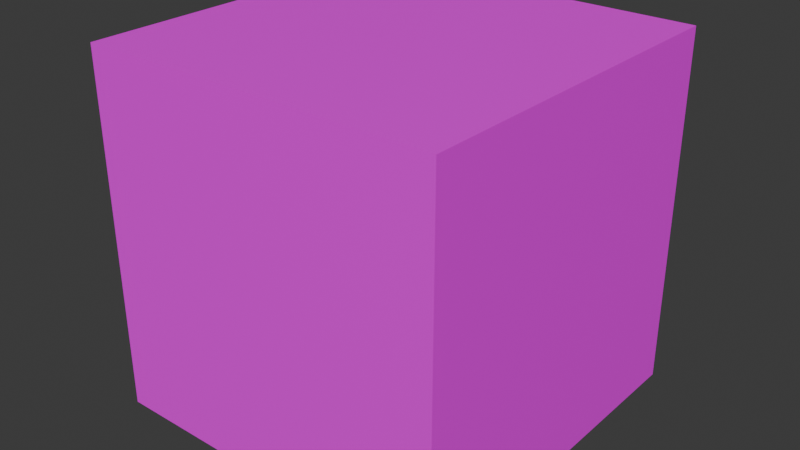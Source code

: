 # Source: glass_block.blend  (saved by Blender 4.2.66; exported with 4.5.12 LTS)
import bpy
from mathutils import Matrix  # noqa: F401  (used for matrix-valued properties, if any)

bpy.ops.wm.read_factory_settings(use_empty=True)
scene = bpy.context.scene
scene.name = 'Scene'

# ---- collections
col_collection = bpy.data.collections.new('Collection'); scene.collection.children.link(col_collection)

# ---- images (referenced by path relative to the original .blend; pixels are not part of the script)
import os
ASSET_DIR = os.environ.get("B2B_ASSET_DIR", "")  # directory of the original .blend (textures are referenced by path, not embedded)
HERE = os.path.dirname(os.path.abspath(__file__))  # packed textures are extracted next to this script under _unpacked/

def load_image(name, relpath, width, height, colorspace="sRGB"):
    """Load a texture the original file referenced (path relative to the .blend, or extracted next to this script)."""
    p = next((c for c in (os.path.join(HERE, relpath), os.path.join(ASSET_DIR, relpath)) if relpath and os.path.exists(c)), "")
    if p:
        img = bpy.data.images.load(p, check_existing=True)
        img.name = name
    else:  # same state as the original file: an image datablock whose file is absent (Cycles renders it pink)
        img = bpy.data.images.new(name, width, height)
        img.source = "FILE"
        img.filepath = "//" + (relpath or name)
    img.colorspace_settings.name = colorspace
    return img
img_glass_png = load_image('glass.png', 'glass.png', 1024, 1024, 'sRGB')

# ---- materials (node trees are filled in below, after node groups)
mat_material = bpy.data.materials.new('Material')
mat_material.alpha_threshold = 0.0
mat_material.use_transparent_shadow = False
mat_material.roughness = 0.5
mat_material.line_color = (0.0, 0.0, 0.0, 1.0)

# ---- material node trees
mat_material.use_nodes = True; mat_material.node_tree.nodes.clear()
_N = mat_material.node_tree.nodes; _L = mat_material.node_tree.links
n0 = _N.new('ShaderNodeOutputMaterial'); n0.name = 'Material Output'; n0.location = (448, 371)
n1 = _N.new('ShaderNodeBsdfPrincipled'); n1.name = 'Principled BSDF'; n1.location = (-127, 258)
n1.inputs[3].default_value = 1.45
n2 = _N.new('ShaderNodeTexImage'); n2.name = 'Image Texture'; n2.location = (-531, 413)
n2.image = img_glass_png
n2.interpolation = 'Closest'
n3 = _N.new('ShaderNodeBsdfTransparent'); n3.name = 'Transparent BSDF'; n3.location = (-80, 370)
n4 = _N.new('ShaderNodeMixShader'); n4.name = 'Mix Shader'; n4.location = (244, 345)
_L.new(n2.outputs[0], n1.inputs[0])
_L.new(n4.outputs[0], n0.inputs[0])
_L.new(n1.outputs[0], n4.inputs[2])
_L.new(n3.outputs[0], n4.inputs[1])
_L.new(n2.outputs[1], n4.inputs[0])
n0.is_active_output = True

# ---- world
world_world = bpy.data.worlds.new('World'); scene.world = world_world
world_world.use_nodes = True; world_world.node_tree.nodes.clear()
_N = world_world.node_tree.nodes; _L = world_world.node_tree.links
n0 = _N.new('ShaderNodeOutputWorld'); n0.name = 'World Output'; n0.location = (300, 300)
n1 = _N.new('ShaderNodeBackground'); n1.name = 'Background'; n1.location = (10, 300)
n1.inputs[0].default_value = (0.05088, 0.05088, 0.05088, 1.0)
_L.new(n1.outputs[0], n0.inputs[0])
n0.is_active_output = True
world_world.color = (0.05088, 0.05088, 0.05088)
world_world.sun_shadow_jitter_overblur = 0.0

# ---- meshes
me_cube = bpy.data.meshes.new('Cube')
me_cube.from_pydata([(1.0, 1.0, 1.0), (1.0, 1.0, -1.0), (1.0, -1.0, 1.0), (1.0, -1.0, -1.0), (-1.0, 1.0, 1.0), (-1.0, 1.0, -1.0), (-1.0, -1.0, 1.0), (-1.0, -1.0, -1.0)], [], [(0, 4, 6, 2), (3, 2, 6, 7), (7, 6, 4, 5), (5, 1, 3, 7), (1, 0, 2, 3), (5, 4, 0, 1)])
_uv = me_cube.uv_layers.new(name='UVMap')
_uv.uv.foreach_set('vector', [0.0, 0.0, 1.0, 0.0, 1.0, 1.0, 0.0, 1.0, 0.0, 0.0, 1.0, 0.0, 1.0, 1.0, 0.0, 1.0, 0.0, 0.0, 1.0, 0.0, 1.0, 1.0, 0.0, 1.0, 0.0, 0.0, 1.0, 0.0, 1.0, 1.0, 0.0, 1.0, 0.0, 0.0, 1.0, 0.0, 1.0, 1.0, 0.0, 1.0, 0.0, 0.0, 1.0, 0.0, 1.0, 1.0, 0.0, 1.0])
me_cube.materials.append(mat_material)
me_cube.use_mirror_vertex_groups = False
me_cube.update()

# ---- objects
ob_cube = bpy.data.objects.new('Cube', me_cube)

# ---- transforms, parenting, visibility, modifiers, constraints
ob_cube.location = (0.0, 0.0, 0.0)
ob_cube.lock_rotations_4d = False
ob_cube.empty_display_type = 'ARROWS'
ob_cube.lineart.crease_threshold = 0.0

# ---- collection membership
col_collection.objects.link(ob_cube)

# ---- scene / render settings (as saved in the file)
scene.frame_start = 1; scene.frame_end = 250; scene.frame_set(1)
scene.render.engine = 'BLENDER_EEVEE_NEXT'
bpy.context.view_layer.update()

# ---- added for rendering (the .blend has no active camera and no usable light): camera, sun
cam_auto = bpy.data.cameras.new('AutoCamera')
cam_auto.lens = 50.0
cam_auto.sensor_width = 36.0
cam_auto.clip_end = 1000.0
ob_auto_camera = bpy.data.objects.new('AutoCamera', cam_auto)
scene.collection.objects.link(ob_auto_camera)
ob_auto_camera.location = (3.20507, -3.84609, 2.56406)
ob_auto_camera.rotation_euler = (1.09748, -7.21219e-08, 0.694738)
scene.camera = ob_auto_camera
light_auto_sun = bpy.data.lights.new('AutoSun', 'SUN')
light_auto_sun.energy = 3.0
light_auto_sun.angle = 0.0523599
ob_auto_sun = bpy.data.objects.new('AutoSun', light_auto_sun)
scene.collection.objects.link(ob_auto_sun)
ob_auto_sun.rotation_euler = (0.872665, 0.174533, 0.523599)
bpy.context.view_layer.update()
